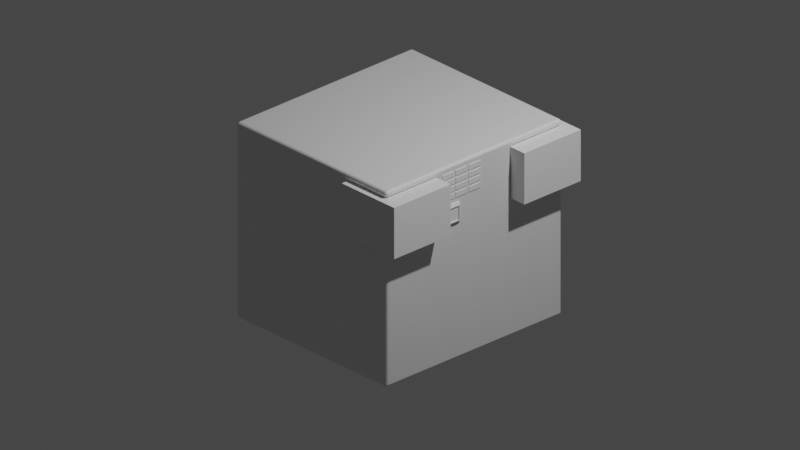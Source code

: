 # Source: walle.blend  (saved by Blender 3.6.13; exported with 4.5.12 LTS)
import bpy
from mathutils import Matrix  # noqa: F401  (used for matrix-valued properties, if any)

bpy.ops.wm.read_factory_settings(use_empty=True)
scene = bpy.context.scene
scene.name = 'Scene'

# ---- collections
col_collection = bpy.data.collections.new('Collection'); scene.collection.children.link(col_collection)

# ---- materials (node trees are filled in below, after node groups)
mat_material = bpy.data.materials.new('Material')
mat_material.alpha_threshold = 0.0
mat_material.use_transparent_shadow = False
mat_material.roughness = 0.5
mat_material.line_color = (0.0, 0.0, 0.0, 1.0)

# ---- material node trees
mat_material.use_nodes = True; mat_material.node_tree.nodes.clear()
_N = mat_material.node_tree.nodes; _L = mat_material.node_tree.links
n0 = _N.new('ShaderNodeOutputMaterial'); n0.name = 'Material Output'; n0.location = (300, 300)
n1 = _N.new('ShaderNodeBsdfPrincipled'); n1.name = 'Principled BSDF'; n1.location = (10, 300)
n1.distribution = 'GGX'
n1.subsurface_method = 'RANDOM_WALK_SKIN'
n1.inputs[3].default_value = 1.45
n1.inputs[27].default_value = (0.0, 0.0, 0.0, 1.0)
n1.inputs[28].default_value = 1.0
_L.new(n1.outputs[0], n0.inputs[0])
n0.is_active_output = True

# ---- world
world_world = bpy.data.worlds.new('World'); scene.world = world_world
world_world.use_nodes = True; world_world.node_tree.nodes.clear()
_N = world_world.node_tree.nodes; _L = world_world.node_tree.links
n0 = _N.new('ShaderNodeOutputWorld'); n0.name = 'World Output'; n0.location = (300, 300)
n1 = _N.new('ShaderNodeBackground'); n1.name = 'Background'; n1.location = (10, 300)
n1.inputs[0].default_value = (0.05088, 0.05088, 0.05088, 1.0)
_L.new(n1.outputs[0], n0.inputs[0])
n0.is_active_output = True
world_world.color = (0.05088, 0.05088, 0.05088)
world_world.use_sun_shadow = False
world_world.sun_shadow_jitter_overblur = 0.0

# ---- cameras
cam_camera = bpy.data.cameras.new('Camera')
cam_camera.type = 'ORTHO'
cam_camera.clip_end = 100.0
cam_camera.ortho_scale = 7.314

# ---- lights
light_light = bpy.data.lights.new('Light', 'POINT')
light_light.transmission_factor = 0.0
light_light.energy = 1000.0
light_light.shadow_soft_size = 0.1
light_light.shadow_maximum_resolution = 0.006
light_light.use_absolute_resolution = True

# ---- meshes
me_cube = bpy.data.meshes.new('Cube')
me_cube.from_pydata([(1.0, 1.0, 1.0), (1.0, 1.0, -1.0), (1.0, -1.0, 1.0), (1.0, -1.0, -1.0), (-1.0, 1.0, 1.0), (-1.0, 1.0, -1.0), (-1.0, -1.0, 1.0), (-1.0, -1.0, -1.0)], [], [(0, 4, 6, 2), (3, 2, 6, 7), (7, 6, 4, 5), (5, 1, 3, 7), (1, 0, 2, 3), (5, 4, 0, 1)])
_uv = me_cube.uv_layers.new(name='UVMap')
_uv.uv.foreach_set('vector', [0.625, 0.5, 0.875, 0.5, 0.875, 0.75, 0.625, 0.75, 0.375, 0.75, 0.625, 0.75, 0.625, 1.0, 0.375, 1.0, 0.375, 0.0, 0.625, 0.0, 0.625, 0.25, 0.375, 0.25, 0.125, 0.5, 0.375, 0.5, 0.375, 0.75, 0.125, 0.75, 0.375, 0.5, 0.625, 0.5, 0.625, 0.75, 0.375, 0.75, 0.375, 0.25, 0.625, 0.25, 0.625, 0.5, 0.375, 0.5])
me_cube.materials.append(mat_material)
me_cube.use_mirror_vertex_groups = False
me_cube.update()
me_cube_002 = bpy.data.meshes.new('Cube.002')
me_cube_002.from_pydata([(-1.0, -1.0, -1.0), (-1.0, -1.0, 1.0), (-1.0, 1.0, -1.0), (-1.0, 1.0, 1.0), (1.0, -1.0, -1.0), (1.0, -1.0, 1.0), (1.0, 1.0, -1.0), (1.0, 1.0, 1.0)], [], [(0, 1, 3, 2), (2, 3, 7, 6), (6, 7, 5, 4), (4, 5, 1, 0), (2, 6, 4, 0), (7, 3, 1, 5)])
_uv = me_cube_002.uv_layers.new(name='UVMap')
_uv.uv.foreach_set('vector', [0.375, 0.0, 0.625, 0.0, 0.625, 0.25, 0.375, 0.25, 0.375, 0.25, 0.625, 0.25, 0.625, 0.5, 0.375, 0.5, 0.375, 0.5, 0.625, 0.5, 0.625, 0.75, 0.375, 0.75, 0.375, 0.75, 0.625, 0.75, 0.625, 1.0, 0.375, 1.0, 0.125, 0.5, 0.375, 0.5, 0.375, 0.75, 0.125, 0.75, 0.625, 0.5, 0.875, 0.5, 0.875, 0.75, 0.625, 0.75])
me_cube_002.update()
me_plane_001 = bpy.data.meshes.new('Plane.001')
me_plane_001.from_pydata([(-1.0, -1.0, 0.0), (1.0, -1.0, 0.0), (-1.0, 1.0, 0.0), (1.0, 1.0, 0.0)], [], [(0, 1, 3, 2)])
_uv = me_plane_001.uv_layers.new(name='UVMap')
_uv.uv.foreach_set('vector', [0.0, 0.0, 1.0, 0.0, 1.0, 1.0, 0.0, 1.0])
me_plane_001.update()
me_plane_003 = bpy.data.meshes.new('Plane.003')
me_plane_003.from_pydata([(-1.0, -1.0, 0.0), (1.0, -1.0, 0.0), (-1.0, 1.0, 0.0), (1.0, 1.0, 0.0), (-0.8867, 0.8867, 0.0), (-0.8867, -0.8867, 0.0), (0.8867, -0.8867, 0.0), (0.8867, 0.8867, 0.0), (-0.8005, 0.8005, 0.03243), (-0.8005, -0.8005, 0.03243), (0.8005, -0.8005, 0.03243), (0.8005, 0.8005, 0.03243), (-0.8867, 0.8867, 0.03243), (-0.8867, -0.8867, 0.03243), (0.8867, -0.8867, 0.03243), (0.8867, 0.8867, 0.03243), (-0.8005, 0.8005, -0.001749), (-0.8005, -0.8005, -0.001749), (0.8005, -0.8005, -0.001749), (0.8005, 0.8005, -0.001749), (-0.8005, 0.8005, -0.001749), (-0.8005, -0.8005, -0.001749), (0.8005, -0.8005, -0.001749), (0.8005, 0.8005, -0.001749), (-0.8005, 0.8005, 0.02952), (-0.8005, -0.8005, 0.02952), (0.8005, -0.8005, 0.02952), (0.8005, 0.8005, 0.02952), (-0.8005, 0.8005, 0.02952), (-0.8005, -0.8005, 0.02952), (0.8005, -0.8005, 0.02952), (0.8005, 0.8005, 0.02952), (-0.7223, 0.7223, 0.06169), (-0.7223, -0.7223, 0.06169), (0.7223, -0.7223, 0.06169), (0.7223, 0.7223, 0.06169), (-0.8005, 0.8005, 0.06169), (-0.8005, -0.8005, 0.06169), (0.8005, -0.8005, 0.06169), (0.8005, 0.8005, 0.06169), (-0.7223, 0.7223, 0.01778), (-0.7223, -0.7223, 0.01778), (0.7223, -0.7223, 0.01778), (0.7223, 0.7223, 0.01778)], [], [(7, 4, 12, 15), (5, 4, 2, 0), (6, 5, 0, 1), (7, 6, 1, 3), (4, 7, 3, 2), (9, 10, 22, 21), (5, 6, 14, 13), (6, 7, 15, 14), (4, 5, 13, 12), (9, 8, 12, 13), (10, 9, 13, 14), (11, 10, 14, 15), (8, 11, 15, 12), (18, 19, 31, 30), (10, 11, 23, 22), (8, 9, 21, 20), (11, 8, 20, 23), (17, 16, 20, 21), (18, 17, 21, 22), (19, 18, 22, 23), (16, 19, 23, 20), (27, 24, 36, 39), (16, 17, 29, 28), (19, 16, 28, 31), (17, 18, 30, 29), (25, 24, 28, 29), (26, 25, 29, 30), (27, 26, 30, 31), (24, 27, 31, 28), (34, 35, 43, 42), (25, 26, 38, 37), (26, 27, 39, 38), (24, 25, 37, 36), (33, 32, 36, 37), (34, 33, 37, 38), (35, 34, 38, 39), (32, 35, 39, 36), (41, 42, 43, 40), (32, 33, 41, 40), (35, 32, 40, 43), (33, 34, 42, 41)])
_uv = me_plane_003.uv_layers.new(name='UVMap')
_uv.uv.foreach_set('vector', [0.9434, 0.9434, 0.05664, 0.9434, 0.05664, 0.9434, 0.9434, 0.9434, 0.05664, 0.05664, 0.05664, 0.9434, 0.0, 1.0, 0.0, 0.0, 0.9434, 0.05664, 0.05664, 0.05664, 0.0, 0.0, 1.0, 0.0, 0.9434, 0.9434, 0.9434, 0.05664, 1.0, 0.0, 1.0, 1.0, 0.05664, 0.9434, 0.9434, 0.9434, 1.0, 1.0, 0.0, 1.0, 0.09974, 0.09974, 0.9003, 0.09974, 0.9003, 0.09974, 0.09974, 0.09974, 0.05664, 0.05664, 0.9434, 0.05664, 0.9434, 0.05664, 0.05664, 0.05664, 0.9434, 0.05664, 0.9434, 0.9434, 0.9434, 0.9434, 0.9434, 0.05664, 0.05664, 0.9434, 0.05664, 0.05664, 0.05664, 0.05664, 0.05664, 0.9434, 0.09974, 0.09974, 0.09974, 0.9003, 0.05664, 0.9434, 0.05664, 0.05664, 0.9003, 0.09974, 0.09974, 0.09974, 0.05664, 0.05664, 0.9434, 0.05664, 0.9003, 0.9003, 0.9003, 0.09974, 0.9434, 0.05664, 0.9434, 0.9434, 0.09974, 0.9003, 0.9003, 0.9003, 0.9434, 0.9434, 0.05664, 0.9434, 0.9003, 0.09974, 0.9003, 0.9003, 0.9003, 0.9003, 0.9003, 0.09974, 0.9003, 0.09974, 0.9003, 0.9003, 0.9003, 0.9003, 0.9003, 0.09974, 0.09974, 0.9003, 0.09974, 0.09974, 0.09974, 0.09974, 0.09974, 0.9003, 0.9003, 0.9003, 0.09974, 0.9003, 0.09974, 0.9003, 0.9003, 0.9003, 0.09974, 0.09974, 0.09974, 0.9003, 0.09974, 0.9003, 0.09974, 0.09974, 0.9003, 0.09974, 0.09974, 0.09974, 0.09974, 0.09974, 0.9003, 0.09974, 0.9003, 0.9003, 0.9003, 0.09974, 0.9003, 0.09974, 0.9003, 0.9003, 0.09974, 0.9003, 0.9003, 0.9003, 0.9003, 0.9003, 0.09974, 0.9003, 0.9003, 0.9003, 0.09974, 0.9003, 0.09974, 0.9003, 0.9003, 0.9003, 0.09974, 0.9003, 0.09974, 0.09974, 0.09974, 0.09974, 0.09974, 0.9003, 0.9003, 0.9003, 0.09974, 0.9003, 0.09974, 0.9003, 0.9003, 0.9003, 0.09974, 0.09974, 0.9003, 0.09974, 0.9003, 0.09974, 0.09974, 0.09974, 0.09974, 0.09974, 0.09974, 0.9003, 0.09974, 0.9003, 0.09974, 0.09974, 0.9003, 0.09974, 0.09974, 0.09974, 0.09974, 0.09974, 0.9003, 0.09974, 0.9003, 0.9003, 0.9003, 0.09974, 0.9003, 0.09974, 0.9003, 0.9003, 0.09974, 0.9003, 0.9003, 0.9003, 0.9003, 0.9003, 0.09974, 0.9003, 0.8611, 0.1389, 0.8611, 0.8611, 0.8611, 0.8611, 0.8611, 0.1389, 0.09974, 0.09974, 0.9003, 0.09974, 0.9003, 0.09974, 0.09974, 0.09974, 0.9003, 0.09974, 0.9003, 0.9003, 0.9003, 0.9003, 0.9003, 0.09974, 0.09974, 0.9003, 0.09974, 0.09974, 0.09974, 0.09974, 0.09974, 0.9003, 0.1389, 0.1389, 0.1389, 0.8611, 0.09974, 0.9003, 0.09974, 0.09974, 0.8611, 0.1389, 0.1389, 0.1389, 0.09974, 0.09974, 0.9003, 0.09974, 0.8611, 0.8611, 0.8611, 0.1389, 0.9003, 0.09974, 0.9003, 0.9003, 0.1389, 0.8611, 0.8611, 0.8611, 0.9003, 0.9003, 0.09974, 0.9003, 0.1389, 0.1389, 0.8611, 0.1389, 0.8611, 0.8611, 0.1389, 0.8611, 0.1389, 0.8611, 0.1389, 0.1389, 0.1389, 0.1389, 0.1389, 0.8611, 0.8611, 0.8611, 0.1389, 0.8611, 0.1389, 0.8611, 0.8611, 0.8611, 0.1389, 0.1389, 0.8611, 0.1389, 0.8611, 0.1389, 0.1389, 0.1389])
me_plane_003.update()

# ---- objects
ob_cube = bpy.data.objects.new('Cube', me_cube)
ob_light = bpy.data.objects.new('Light', light_light)
ob_camera = bpy.data.objects.new('Camera', cam_camera)
ob_cube_001 = bpy.data.objects.new('Cube.001', me_cube_002)
ob_plane = bpy.data.objects.new('Plane', me_plane_001)
ob_plane_001 = bpy.data.objects.new('Plane.001', me_plane_003)

# ---- transforms, parenting, visibility, modifiers, constraints
ob_cube.location = (0.0, 0.0, 0.0)
ob_cube.scale = (1.0, 1.104, 1.0)
ob_cube.lock_rotations_4d = False
ob_cube.empty_display_type = 'ARROWS'
ob_cube.lineart.crease_threshold = 0.0
_m = ob_cube.modifiers.new('Boolean', 'BOOLEAN')
_m.object = ob_cube_001
_m = ob_cube.modifiers.new('Bevel', 'BEVEL')
_m.width = 0.03
_m.width_pct = 0.03
_m.segments = 8
_m.miter_outer = 'MITER_ARC'
ob_light.location = (4.076, 1.005, 5.904)
ob_light.rotation_euler = (0.6503, 0.05522, 1.866)
ob_light.lock_rotations_4d = False
ob_light.empty_display_type = 'ARROWS'
ob_light.color = (0.0, 0.0, 0.0, 0.0)
ob_light.lineart.crease_threshold = 0.0
ob_camera.location = (7.359, -6.926, 4.958)
ob_camera.rotation_euler = (1.109, 0.0, 0.8149)
ob_camera.lock_rotations_4d = False
ob_camera.empty_display_type = 'ARROWS'
ob_camera.color = (0.0, 0.0, 0.0, 0.0)
ob_camera.display_type = 'WIRE'
ob_camera.lineart.crease_threshold = 0.0
ob_cube_001.location = (0.8292, -0.8174, 0.6673)
ob_cube_001.scale = (0.3485, 0.3543, 0.2616)
_m = ob_cube_001.modifiers.new('Mirror', 'MIRROR')
_m.use_axis = (False, True, False)
_m.mirror_object = ob_cube
ob_plane.location = (1.006, -0.3251, 0.902)
ob_plane.rotation_euler = (0.0, 1.571, 0.0)
ob_plane.scale = (0.02963, 0.07754, 0.1301)
_m = ob_plane.modifiers.new('Solidify', 'SOLIDIFY')
_m.thickness = 0.3
_m = ob_plane.modifiers.new('Bevel', 'BEVEL')
_m.segments = 17
_m = ob_plane.modifiers.new('Array', 'ARRAY')
_m.count = 4
_m.relative_offset_displace = (1.25, 0.0, 0.0)
_m = ob_plane.modifiers.new('Array.001', 'ARRAY')
_m.count = 3
_m.relative_offset_displace = (0.0, 1.06, 0.0)
ob_plane_001.location = (1.015, -0.29, 0.5)
ob_plane_001.rotation_euler = (0.0, 1.571, 0.0)
ob_plane_001.scale = (0.1, 0.106, 0.233)
_m = ob_plane_001.modifiers.new('Solidify', 'SOLIDIFY')
_m.thickness = 0.46

# ---- collection membership
col_collection.objects.link(ob_cube)
col_collection.objects.link(ob_light)
col_collection.objects.link(ob_camera)
col_collection.objects.link(ob_cube_001)
col_collection.objects.link(ob_plane)
col_collection.objects.link(ob_plane_001)

# ---- scene / render settings (as saved in the file)
scene.camera = ob_camera
scene.frame_start = 1; scene.frame_end = 250; scene.frame_set(127)
scene.render.engine = 'BLENDER_EEVEE_NEXT'
scene.cycles.sampling_pattern = 'TABULATED_SOBOL'
scene.view_settings.view_transform = 'Filmic'
bpy.context.view_layer.update()
